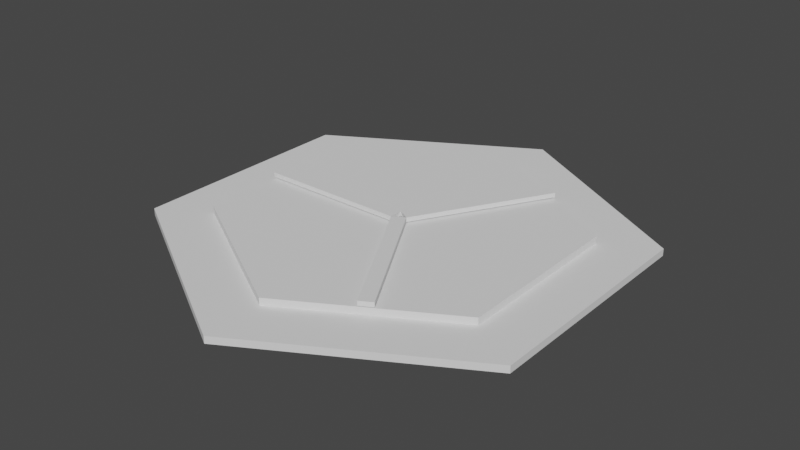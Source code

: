 # Source: l_splitter.blend  (saved by Blender 3.4.6; exported with 4.5.12 LTS)
import bpy
from mathutils import Matrix  # noqa: F401  (used for matrix-valued properties, if any)

bpy.ops.wm.read_factory_settings(use_empty=True)
scene = bpy.context.scene
scene.name = 'Scene'

# ---- collections
col_collection_1 = bpy.data.collections.new('Collection 1'); scene.collection.children.link(col_collection_1)

# ---- world
world_world = bpy.data.worlds.new('World'); scene.world = world_world
world_world.use_nodes = True; world_world.node_tree.nodes.clear()
_N = world_world.node_tree.nodes; _L = world_world.node_tree.links
n0 = _N.new('ShaderNodeOutputWorld'); n0.name = 'World Output'; n0.location = (300, 300)
n1 = _N.new('ShaderNodeBackground'); n1.name = 'Background'; n1.location = (10, 300)
n1.inputs[0].default_value = (0.05088, 0.05088, 0.05088, 1.0)
_L.new(n1.outputs[0], n0.inputs[0])
n0.is_active_output = True
world_world.color = (0.05088, 0.05088, 0.05088)
world_world.use_sun_shadow = False
world_world.sun_shadow_jitter_overblur = 0.0

# ---- meshes
me_cylinder_002 = bpy.data.meshes.new('Cylinder.002')
me_cylinder_002.from_pydata([(0.0, 1.0, -0.005), (0.0, 1.0, 0.005), (0.866, 0.5, -0.005), (0.866, 0.5, 0.005), (0.866, -0.5, -0.005), (0.866, -0.5, 0.005), (0.0, -1.0, -0.005), (0.0, -1.0, 0.005), (-0.866, -0.5, -0.005), (-0.866, -0.5, 0.005), (-0.866, 0.5, -0.005), (-0.866, 0.5, 0.005)], [], [(0, 1, 3, 2), (2, 3, 5, 4), (4, 5, 7, 6), (6, 7, 9, 8), (3, 1, 11, 9, 7, 5), (8, 9, 11, 10), (10, 11, 1, 0), (0, 2, 4, 6, 8, 10)])
_ca = me_cylinder_002.color_attributes.new('Col', 'BYTE_COLOR', 'CORNER')
_ca.data.foreach_set('color', [0.1714, 0.3325, 0.4851, 1.0, 0.1714, 0.3325, 0.4851, 1.0, 0.1441, 0.4342, 0.4851, 1.0, 0.1441, 0.4342, 0.4851, 1.0, 0.1441, 0.4342, 0.4851, 1.0, 0.1441, 0.4342, 0.4851, 1.0, 0.1529, 0.4678, 0.4851, 1.0, 0.1559, 0.4678, 0.4851, 1.0, 0.1559, 0.4678, 0.4851, 1.0, 0.1529, 0.4678, 0.4851, 1.0, 0.1441, 0.4342, 0.4851, 1.0, 0.1441, 0.4342, 0.4851, 1.0, 0.1441, 0.4342, 0.4851, 1.0, 0.1441, 0.4342, 0.4851, 1.0, 0.162, 0.3712, 0.4851, 1.0, 0.162, 0.3763, 0.4793, 1.0, 0.1441, 0.4342, 0.4851, 1.0, 0.1714, 0.3325, 0.4851, 1.0, 0.1529, 0.4735, 0.4851, 1.0, 0.162, 0.3712, 0.4851, 1.0, 0.1441, 0.4342, 0.4851, 1.0, 0.1529, 0.4678, 0.4851, 1.0, 0.162, 0.3763, 0.4793, 1.0, 0.162, 0.3712, 0.4851, 1.0, 0.1529, 0.4735, 0.4851, 1.0, 0.1529, 0.4735, 0.4851, 1.0, 0.1529, 0.4735, 0.4851, 1.0, 0.1529, 0.4735, 0.4851, 1.0, 0.1714, 0.3325, 0.4851, 1.0, 0.1714, 0.3325, 0.4851, 1.0, 0.1714, 0.3325, 0.4851, 1.0, 0.1441, 0.4342, 0.4851, 1.0, 0.1559, 0.4678, 0.4851, 1.0, 0.1441, 0.4342, 0.4851, 1.0, 0.162, 0.3763, 0.4793, 1.0, 0.1529, 0.4735, 0.4851, 1.0])
me_cylinder_002.update()
me_cylinder_003 = bpy.data.meshes.new('Cylinder.003')
me_cylinder_003.from_pydata([(0.0, 1.0, -0.005), (0.0, 1.0, 0.005), (0.866, 0.5, -0.005), (0.866, 0.5, 0.005), (0.866, -0.5, -0.005), (0.866, -0.5, 0.005), (0.0, -1.0, -0.005), (0.0, -1.0, 0.005), (-0.866, -0.5, -0.005), (-0.866, -0.5, 0.005), (-0.866, 0.5, -0.005), (-0.866, 0.5, 0.005)], [], [(0, 1, 3, 2), (2, 3, 5, 4), (4, 5, 7, 6), (6, 7, 9, 8), (3, 1, 11, 9, 7, 5), (8, 9, 11, 10), (10, 11, 1, 0), (0, 2, 4, 6, 8, 10)])
_ca = me_cylinder_003.color_attributes.new('Col', 'BYTE_COLOR', 'CORNER')
_ca.data.foreach_set('color', [0.2502, 0.1746, 0.4851, 1.0, 0.2502, 0.1746, 0.4851, 1.0, 0.2502, 0.1746, 0.4851, 1.0, 0.2502, 0.1746, 0.4851, 1.0, 0.2502, 0.1746, 0.4851, 1.0, 0.2502, 0.1746, 0.4851, 1.0, 0.2502, 0.1746, 0.4851, 1.0, 0.2502, 0.1746, 0.4851, 1.0, 0.2502, 0.1746, 0.4851, 1.0, 0.2502, 0.1746, 0.4851, 1.0, 0.2502, 0.1746, 0.4851, 1.0, 0.2502, 0.1746, 0.4851, 1.0, 0.2502, 0.1746, 0.4851, 1.0, 0.2502, 0.1746, 0.4851, 1.0, 0.2502, 0.1746, 0.4851, 1.0, 0.2502, 0.1746, 0.4851, 1.0, 0.2502, 0.1746, 0.4851, 1.0, 0.2502, 0.1746, 0.4851, 1.0, 0.2502, 0.1746, 0.4851, 1.0, 0.2502, 0.1746, 0.4851, 1.0, 0.2502, 0.1746, 0.4851, 1.0, 0.2502, 0.1746, 0.4851, 1.0, 0.2502, 0.1746, 0.4851, 1.0, 0.2502, 0.1746, 0.4851, 1.0, 0.2502, 0.1746, 0.4851, 1.0, 0.2502, 0.1746, 0.4851, 1.0, 0.2502, 0.1746, 0.4851, 1.0, 0.2502, 0.1746, 0.4851, 1.0, 0.2502, 0.1746, 0.4851, 1.0, 0.2502, 0.1746, 0.4851, 1.0, 0.2502, 0.1746, 0.4851, 1.0, 0.2502, 0.1746, 0.4851, 1.0, 0.2502, 0.1746, 0.4851, 1.0, 0.2502, 0.1746, 0.4851, 1.0, 0.2502, 0.1746, 0.4851, 1.0, 0.2502, 0.1746, 0.4851, 1.0])
me_cylinder_003.update()
me_cube = bpy.data.meshes.new('Cube')
me_cube.from_pydata([(-0.1, -0.1, -0.1), (-0.1, -0.1, 0.1), (-0.1, 0.1, -0.1), (-0.1, 0.1, 0.1), (0.1, -0.1, -0.1), (0.1, -0.1, 0.1), (0.1, 0.1, -0.1), (0.1, 0.1, 0.1), (-0.1, -0.1, -0.1), (-0.1, -0.1, 0.1), (-0.1, 0.1, -0.1), (-0.1, 0.1, 0.1)], [(0, 8), (1, 9), (2, 10), (3, 11)], [(0, 1, 3, 2), (2, 3, 7, 6), (6, 7, 5, 4), (4, 5, 1, 0), (2, 6, 4, 0), (7, 3, 1, 5)])
_uv = me_cube.uv_layers.new(name='UVMap')
_uv.uv.foreach_set('vector', [0.375, 0.0, 0.625, 0.0, 0.625, 0.25, 0.375, 0.25, 0.375, 0.25, 0.625, 0.25, 0.625, 0.5, 0.375, 0.5, 0.375, 0.5, 0.625, 0.5, 0.625, 0.75, 0.375, 0.75, 0.375, 0.75, 0.625, 0.75, 0.625, 1.0, 0.375, 1.0, 0.125, 0.5, 0.375, 0.5, 0.375, 0.75, 0.125, 0.75, 0.625, 0.5, 0.875, 0.5, 0.875, 0.75, 0.625, 0.75])
me_cube.update()
me_cube_001 = bpy.data.meshes.new('Cube.001')
me_cube_001.from_pydata([(-0.1, -0.1, -0.1), (-0.1, -0.1, 0.1), (-0.1, 0.1, -0.1), (-0.1, 0.1, 0.1), (0.1, -0.1, -0.1), (0.1, -0.1, 0.1), (0.1, 0.1, -0.1), (0.1, 0.1, 0.1), (0.1, -0.1, -0.1), (0.1, -0.1, 0.1), (0.1, 0.1, 0.1)], [(4, 8), (5, 9), (7, 10)], [(0, 1, 3, 2), (2, 3, 7, 6), (7, 5, 4), (4, 5, 1, 0), (2, 6, 4, 0), (7, 3, 1, 5), (6, 7, 4)])
_uv = me_cube_001.uv_layers.new(name='UVMap')
_uv.uv.foreach_set('vector', [0.375, 0.0, 0.625, 0.0, 0.625, 0.25, 0.375, 0.25, 0.375, 0.25, 0.625, 0.25, 0.625, 0.5, 0.375, 0.5, 0.625, 0.5, 0.625, 0.75, 0.375, 0.75, 0.375, 0.75, 0.625, 0.75, 0.625, 1.0, 0.375, 1.0, 0.125, 0.5, 0.375, 0.5, 0.375, 0.75, 0.125, 0.75, 0.625, 0.5, 0.875, 0.5, 0.875, 0.75, 0.625, 0.75, 0.375, 0.5, 0.625, 0.5, 0.375, 0.75])
me_cube_001.update()
me_cube_002 = bpy.data.meshes.new('Cube.002')
me_cube_002.from_pydata([(-0.1, -0.1, -0.1), (-0.1, -0.1, 0.1), (-0.1, 0.1, -0.1), (-0.1, 0.1, 0.1), (0.1, -0.1, -0.1), (0.1, -0.1, 0.1), (0.1, 0.1, -0.1), (0.1, 0.1, 0.1), (0.1, -0.1, -0.1), (0.1, -0.1, 0.1), (0.1, 0.1, -0.1), (0.1, 0.1, 0.1)], [(4, 8), (5, 9), (6, 10), (7, 11)], [(0, 1, 3, 2), (2, 3, 7, 6), (6, 7, 5, 4), (4, 5, 1, 0), (2, 6, 4, 0), (7, 3, 1, 5)])
_uv = me_cube_002.uv_layers.new(name='UVMap')
_uv.uv.foreach_set('vector', [0.375, 0.0, 0.625, 0.0, 0.625, 0.25, 0.375, 0.25, 0.375, 0.25, 0.625, 0.25, 0.625, 0.5, 0.375, 0.5, 0.375, 0.5, 0.625, 0.5, 0.625, 0.75, 0.375, 0.75, 0.375, 0.75, 0.625, 0.75, 0.625, 1.0, 0.375, 1.0, 0.125, 0.5, 0.375, 0.5, 0.375, 0.75, 0.125, 0.75, 0.625, 0.5, 0.875, 0.5, 0.875, 0.75, 0.625, 0.75])
me_cube_002.update()

# ---- objects
ob_1_top = bpy.data.objects.new('1-top', me_cylinder_002)
ob_0_base = bpy.data.objects.new('0-base', me_cylinder_003)
ob_cube = bpy.data.objects.new('Cube', me_cube)
ob_cube_001 = bpy.data.objects.new('Cube.001', me_cube_001)
ob_cube_002 = bpy.data.objects.new('Cube.002', me_cube_002)

# ---- transforms, parenting, visibility, modifiers, constraints
ob_1_top.location = (0.0, 0.0, 0.045)
ob_1_top.scale = (0.75, 0.75, 3.0)
_m = ob_1_top.modifiers.new('Triangulate', 'TRIANGULATE')
ob_0_base.location = (0.0, 0.0, 0.015)
ob_0_base.scale = (1.0, 1.0, 3.0)
_m = ob_0_base.modifiers.new('Triangulate', 'TRIANGULATE')
ob_cube.location = (0.1651, 0.291, 0.075)
ob_cube.rotation_euler = (0.0, -0.0, 1.047)
ob_cube.scale = (3.188, 0.3, 0.1)
_m = ob_cube.modifiers.new('Triangulate', 'TRIANGULATE')
ob_cube_001.location = (-0.3392, 0.0005038, 0.075)
ob_cube_001.scale = (3.188, 0.3, 0.1)
_m = ob_cube_001.modifiers.new('Triangulate', 'TRIANGULATE')
ob_cube_002.location = (0.165, -0.2907, 0.075)
ob_cube_002.rotation_euler = (0.0, -0.0, 2.094)
ob_cube_002.scale = (3.188, 0.3, 0.1)
_m = ob_cube_002.modifiers.new('Triangulate', 'TRIANGULATE')

# ---- collection membership
col_collection_1.objects.link(ob_1_top)
col_collection_1.objects.link(ob_0_base)
col_collection_1.objects.link(ob_cube)
col_collection_1.objects.link(ob_cube_001)
col_collection_1.objects.link(ob_cube_002)

# ---- scene / render settings (as saved in the file)
scene.frame_start = 1; scene.frame_end = 250; scene.frame_set(0)
scene.render.engine = 'BLENDER_EEVEE_NEXT'
scene.cycles.sampling_pattern = 'TABULATED_SOBOL'
scene.cycles.use_light_tree = False
scene.view_settings.view_transform = 'Filmic'
bpy.context.view_layer.update()

# ---- added for rendering (the .blend has no active camera and no usable light): camera, sun
cam_auto = bpy.data.cameras.new('AutoCamera')
cam_auto.lens = 50.0
cam_auto.sensor_width = 36.0
cam_auto.clip_end = 1000.0
ob_auto_camera = bpy.data.objects.new('AutoCamera', cam_auto)
scene.collection.objects.link(ob_auto_camera)
ob_auto_camera.location = (2.44918, -2.93901, 2.00184)
ob_auto_camera.rotation_euler = (1.09748, -7.21219e-08, 0.694738)
scene.camera = ob_auto_camera
light_auto_sun = bpy.data.lights.new('AutoSun', 'SUN')
light_auto_sun.energy = 3.0
light_auto_sun.angle = 0.0523599
ob_auto_sun = bpy.data.objects.new('AutoSun', light_auto_sun)
scene.collection.objects.link(ob_auto_sun)
ob_auto_sun.rotation_euler = (0.872665, 0.174533, 0.523599)
bpy.context.view_layer.update()
